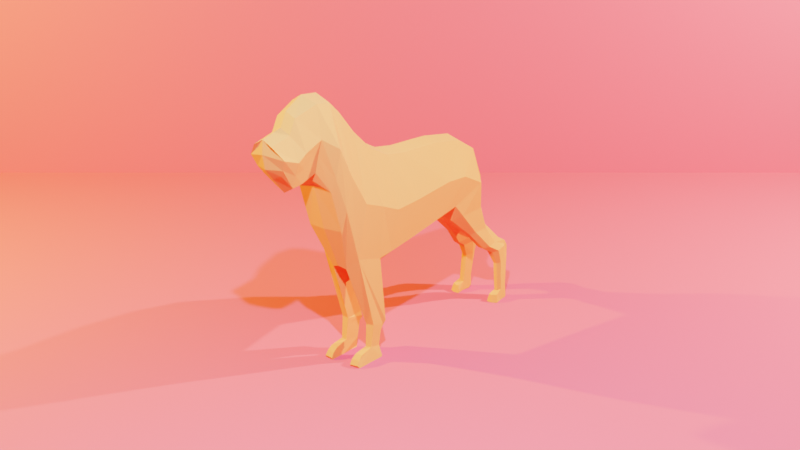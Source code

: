 # Source: dog.blend  (saved by Blender 2.91.10; exported with 4.5.12 LTS)
import bpy
from mathutils import Matrix  # noqa: F401  (used for matrix-valued properties, if any)

bpy.ops.wm.read_factory_settings(use_empty=True)
scene = bpy.context.scene
scene.name = 'Scene'

# ---- collections
col_collection = bpy.data.collections.new('Collection'); scene.collection.children.link(col_collection)

# ---- materials (node trees are filled in below, after node groups)
mat_material_001 = bpy.data.materials.new('Material.001')
mat_material = bpy.data.materials.new('Material')
mat_material.alpha_threshold = 0.0
mat_material.line_color = (0.0, 0.0, 0.0, 1.0)
mat_material_002 = bpy.data.materials.new('Material.002')
mat_material_002.alpha_threshold = 0.0
mat_material_002.line_color = (0.0, 0.0, 0.0, 1.0)

# ---- material node trees
mat_material_001.use_nodes = True; mat_material_001.node_tree.nodes.clear()
_N = mat_material_001.node_tree.nodes; _L = mat_material_001.node_tree.links
n0 = _N.new('ShaderNodeBsdfPrincipled'); n0.name = 'Principled BSDF'; n0.location = (10, 300)
n0.distribution = 'GGX'
n0.subsurface_method = 'BURLEY'
n0.inputs[0].default_value = (1.0, 0.2351, 0.05013, 1.0)
n0.inputs[2].default_value = 1.0
n0.inputs[3].default_value = 1.45
n0.inputs[27].default_value = (0.0, 0.0, 0.0, 1.0)
n0.inputs[28].default_value = 1.0
n1 = _N.new('ShaderNodeOutputMaterial'); n1.name = 'Material Output'; n1.location = (300, 300)
_L.new(n0.outputs[0], n1.inputs[0])
n1.is_active_output = True
mat_material.use_nodes = True; mat_material.node_tree.nodes.clear()
_N = mat_material.node_tree.nodes; _L = mat_material.node_tree.links
n0 = _N.new('ShaderNodeOutputMaterial'); n0.name = 'Material Output'; n0.location = (300, 300)
n1 = _N.new('ShaderNodeBsdfPrincipled'); n1.name = 'Principled BSDF'; n1.location = (10, 300)
n1.distribution = 'GGX'
n1.subsurface_method = 'BURLEY'
n1.inputs[0].default_value = (1.0, 0.08816, 0.1003, 1.0)
n1.inputs[2].default_value = 1.0
n1.inputs[3].default_value = 1.45
n1.inputs[27].default_value = (0.0, 0.0, 0.0, 1.0)
n1.inputs[28].default_value = 1.0
_L.new(n1.outputs[0], n0.inputs[0])
n0.is_active_output = True
mat_material_002.use_nodes = True; mat_material_002.node_tree.nodes.clear()
_N = mat_material_002.node_tree.nodes; _L = mat_material_002.node_tree.links
n0 = _N.new('ShaderNodeOutputMaterial'); n0.name = 'Material Output'; n0.location = (300, 300)
n1 = _N.new('ShaderNodeBsdfPrincipled'); n1.name = 'Principled BSDF'; n1.location = (10, 300)
n1.distribution = 'GGX'
n1.subsurface_method = 'BURLEY'
n1.inputs[0].default_value = (1.0, 0.08816, 0.1003, 1.0)
n1.inputs[2].default_value = 1.0
n1.inputs[3].default_value = 1.45
n1.inputs[27].default_value = (0.0, 0.0, 0.0, 1.0)
n1.inputs[28].default_value = 1.0
_L.new(n1.outputs[0], n0.inputs[0])
n0.is_active_output = True

# ---- world
world_world = bpy.data.worlds.new('World'); scene.world = world_world
world_world.use_nodes = True; world_world.node_tree.nodes.clear()
_N = world_world.node_tree.nodes; _L = world_world.node_tree.links
n0 = _N.new('ShaderNodeOutputWorld'); n0.name = 'World Output'; n0.location = (300, 300)
n1 = _N.new('ShaderNodeBackground'); n1.name = 'Background'; n1.location = (10, 300)
n1.inputs[0].default_value = (0.05088, 0.05088, 0.05088, 1.0)
_L.new(n1.outputs[0], n0.inputs[0])
n0.is_active_output = True
world_world.color = (0.05088, 0.05088, 0.05088)
world_world.use_sun_shadow = False
world_world.sun_shadow_jitter_overblur = 0.0

# ---- cameras
cam_camera = bpy.data.cameras.new('Camera')
cam_camera.clip_end = 100.0
cam_camera.ortho_scale = 7.314

# ---- lights
light_light = bpy.data.lights.new('Light', 'POINT')
light_light.transmission_factor = 0.0
light_light.energy = 1e+04
light_light.shadow_soft_size = 0.1
light_light.shadow_maximum_resolution = 0.006
light_light.use_absolute_resolution = True
light_light_001 = bpy.data.lights.new('Light.001', 'POINT')
light_light_001.color = (1.0, 0.7707, 0.1674)
light_light_001.transmission_factor = 0.0
light_light_001.energy = 1e+04
light_light_001.shadow_soft_size = 0.1
light_light_001.shadow_maximum_resolution = 0.006
light_light_001.use_absolute_resolution = True
light_light_002 = bpy.data.lights.new('Light.002', 'POINT')
light_light_002.color = (0.3574, 0.6518, 1.0)
light_light_002.transmission_factor = 0.0
light_light_002.energy = 1e+04
light_light_002.shadow_soft_size = 0.1
light_light_002.shadow_maximum_resolution = 0.006
light_light_002.use_absolute_resolution = True

# ---- meshes
me_plane = bpy.data.meshes.new('Plane')
me_plane.from_pydata([(0.4748, 0.1173, 0.3325), (0.5149, -0.3104, 0.1355), (0.6785, -0.2661, 0.1355), (0.7751, 0.1118, 0.3325), (0.8717, 0.4897, 0.1622), (0.4346, 0.5451, 0.1622), (1.119, -0.03771, 0.321), (1.13, 0.353, 0.1835), (0.7931, -0.4619, 0.1355), (1.337, -0.3223, 0.1448), (1.3, -0.02023, 0.1835), (1.345, -0.9362, 0.2176), (-0.1155, 0.04037, 0.3325), (-0.08466, -0.4674, 0.1355), (-0.1464, 0.5482, 0.1622), (-0.4382, 0.01266, 0.3325), (-0.4458, -0.5567, 0.1355), (-0.4306, 0.582, 0.1622), (-0.686, 0.105, 0.3325), (-0.5873, -0.6211, 0.09063), (-0.6851, 0.7011, 0.1622), (-0.9585, 0.1959, 0.3325), (-1.015, -0.554, 0.09063), (-0.9526, 0.9251, 0.1622), (-1.191, 0.5515, 0.3325), (-1.222, -0.06098, 0.2155), (-1.171, 1.164, 0.1622), (-1.345, 0.8471, 0.3325), (-1.366, 0.3886, 0.2155), (-1.309, 1.284, 0.1622), (-1.507, 0.9579, 0.234), (-1.477, 0.5979, 0.1162), (-1.489, 1.295, 0.1622), (-1.713, 0.8594, 0.2249), (-1.677, 0.5271, 0.1162), (-1.748, 1.192, 0.1162), (-1.822, 0.787, 0.2249), (-1.802, 0.5098, 0.1162), (-1.825, 1.041, 0.1162), (-2.013, 0.8428, 0.2249), (-1.956, 0.6636, 0.1162), (-2.07, 0.9695, 0.1162), (0.5149, -0.3549, 1.946e-09), (-0.08466, -0.5119, 1.946e-09), (-1.802, 0.4473, 2.731e-09), (-1.956, 0.6161, 2.731e-09), (-1.323, 1.365, -2.581e-09), (-1.16, 1.223, -2.581e-09), (-2.081, 0.883, -2.581e-09), (-2.07, 1.029, -2.581e-09), (-1.248, -0.06098, 0.0), (-1.393, 0.4476, -2.581e-09), (-0.4306, 0.6411, -2.581e-09), (-0.1464, 0.6072, -2.581e-09), (0.6785, -0.3454, 3.47e-09), (-0.4458, -0.6012, 1.946e-09), (-1.536, 1.377, -2.581e-09), (1.337, -0.3223, 0.0), (1.111, -0.4397, -0.01845), (0.4346, 0.6041, -2.581e-09), (0.8717, 0.5487, -2.581e-09), (-1.477, 0.5355, 2.731e-09), (-0.6851, 0.7601, -2.581e-09), (-0.5873, -0.6137, 2.521e-09), (0.7931, -0.4619, 0.0), (-1.748, 1.251, -2.581e-09), (1.13, 0.412, -2.581e-09), (-1.677, 0.4646, 2.731e-09), (-0.9017, 0.9798, -4.33e-09), (1.3, -0.02023, 0.0), (-1.042, -0.5247, 1.561e-09), (-1.825, 1.1, -2.581e-09), (0.4948, -0.296, 0.2404), (-0.1001, -0.413, 0.2404), (-0.442, -0.4715, 0.2404), (-0.6367, -0.5002, 0.2404), (-0.987, -0.4213, 0.2404), (-1.206, 0.1652, 0.2804), (-1.356, 0.5378, 0.2804), (-1.492, 0.7779, 0.1705), (-1.695, 0.6933, 0.1705), (-1.812, 0.6484, 0.1705), (-1.984, 0.7338, 0.1705), (0.7268, -0.2499, 0.2404), (0.8774, -0.4049, 0.2404), (1.224, -0.381, 0.2498), (-2.052, 0.7331, 7.922e-10), (1.224, -0.381, 0.0), (-0.7335, -1.247, 0.2234), (-0.7491, -1.249, 0.1303), (-0.6149, -1.524, 0.1965), (-0.5966, -1.523, 0.128), (-0.7631, -1.497, 0.2113), (-0.7736, -1.5, 0.1407), (-0.8273, -1.663, 0.2395), (-0.8446, -1.669, 0.1387), (-0.7558, -1.318, 0.1329), (-0.5621, -1.333, 0.1226), (-0.9246, -1.533, 0.2214), (-0.9825, -1.574, 0.2235), (-0.9917, -1.577, 0.1314), (-0.933, -1.535, 0.1331), (-1.014, -1.628, 0.2339), (-0.9908, -1.663, 0.246), (-1.005, -1.667, 0.1333), (-1.025, -1.631, 0.1317), (-0.5868, -1.344, 0.2029), (-0.7417, -1.32, 0.2197), (-0.5495, -1.313, 0.1991), (-0.5293, -1.25, 0.2226), (-0.5598, -1.28, 0.2036), (-0.501, -1.247, 0.1548), (-0.5234, -1.299, 0.1183), (-0.5331, -1.279, 0.1129), (-0.6253, -1.668, 0.2369), (-0.6013, -1.644, 0.2298), (-0.573, -1.643, 0.1621), (-0.595, -1.668, 0.1392), (1.124, -0.7142, 0.1666), (1.494, -1.02, 0.2491), (1.358, -0.6702, 0.2392), (1.419, -0.6383, 0.1716), (1.419, -0.6383, 0.09278), (1.124, -0.7142, 0.09278), (1.296, -0.7022, 0.04058), (1.358, -0.6702, 0.03936), (1.169, -0.6832, 0.2237), (1.591, -1.189, 0.2531), (1.532, -0.895, 0.2584), (1.641, -0.8609, 0.2293), (1.641, -0.854, 0.1508), (1.345, -0.9297, 0.1441), (1.518, -0.9176, 0.1242), (1.579, -0.8858, 0.148), (1.391, -0.9103, 0.2772), (1.583, -1.533, 0.2772), (1.682, -0.9784, 0.2899), (1.494, -1.013, 0.1757), (1.667, -1.001, 0.1546), (1.728, -0.9692, 0.1692), (1.54, -0.9937, 0.3088), (1.577, -1.657, 0.2827), (1.701, -1.162, 0.2918), (1.793, -1.128, 0.262), (1.793, -1.123, 0.2092), (1.591, -1.184, 0.2038), (1.707, -1.176, 0.1824), (1.748, -1.155, 0.196), (1.621, -1.171, 0.2932), (1.475, -1.558, 0.2325), (1.677, -1.509, 0.3124), (1.746, -1.493, 0.2838), (1.746, -1.489, 0.2367), (1.583, -1.529, 0.2332), (1.687, -1.522, 0.2117), (1.724, -1.503, 0.2251), (1.611, -1.517, 0.3129), (1.681, -1.65, 0.2833), (1.717, -1.649, 0.3102), (1.757, -1.633, 0.2879), (1.757, -1.628, 0.2409), (1.577, -1.653, 0.2387), (1.681, -1.646, 0.2197), (1.717, -1.643, 0.2293), (1.604, -1.657, 0.3171), (1.475, -1.565, 0.2654), (1.502, -1.556, 0.3289), (1.453, -1.651, 0.2164), (1.453, -1.658, 0.2874), (1.481, -1.648, 0.351), (1.79, -0.9901, 0.2609), (1.75, -0.9219, 0.2524), (1.749, -0.9651, 0.2574), (1.75, -0.915, 0.1739), (1.79, -0.9837, 0.1885), (1.749, -0.9583, 0.1805)], [], [(0, 3, 4, 5), (83, 2, 8, 84), (8, 64, 123, 118), (0, 5, 14, 12), (12, 14, 17, 15), (15, 17, 20, 18), (18, 20, 23, 21), (21, 23, 26, 24), (24, 26, 29, 27), (27, 29, 32, 30), (30, 32, 35, 33), (33, 35, 38, 36), (36, 38, 41, 39), (81, 36, 39, 82), (80, 33, 36, 81), (79, 30, 33, 80), (78, 27, 30, 79), (77, 24, 27, 78), (76, 21, 24, 77), (75, 18, 21, 76), (74, 15, 18, 75), (73, 12, 15, 74), (72, 0, 12, 73), (85, 6, 3, 83, 84), (72, 83, 3, 0), (43, 42, 1, 13), (45, 44, 37, 40), (47, 46, 29, 26), (49, 48, 39, 41), (51, 50, 25, 28), (53, 52, 17, 14), (42, 54, 2, 1), (55, 43, 13, 16), (46, 56, 32, 29), (84, 8, 118, 126), (60, 59, 5, 4), (61, 51, 28, 31), (52, 62, 20, 17), (63, 55, 16, 19), (54, 64, 8, 2), (56, 65, 35, 32), (66, 60, 4, 7), (67, 61, 31, 34), (62, 68, 23, 20), (57, 69, 10, 9), (57, 9, 121, 122), (65, 71, 38, 35), (69, 66, 7, 10), (44, 67, 34, 37), (68, 47, 26, 23), (86, 45, 40, 82), (50, 70, 22, 25), (59, 53, 14, 5), (71, 49, 41, 38), (22, 70, 63, 19), (48, 86, 82, 39), (85, 84, 126, 120), (1, 2, 83, 72), (1, 72, 73, 13), (13, 73, 74, 16), (16, 74, 75, 19), (22, 76, 77, 25), (25, 77, 78, 28), (28, 78, 79, 31), (31, 79, 80, 34), (34, 80, 81, 37), (37, 81, 82, 40), (4, 3, 6, 85, 9, 10, 7), (96, 97, 91, 93), (76, 22, 89, 88), (89, 113, 112, 97, 96), (108, 110, 88, 107, 106), (97, 106, 90, 91), (106, 107, 92, 90), (107, 96, 93, 92), (90, 92, 94, 114, 115), (117, 114, 94, 95), (93, 91, 116, 117, 95), (93, 95, 104, 105, 100, 101), (94, 92, 98, 99, 102, 103), (95, 94, 103, 104), (88, 89, 96, 107), (98, 101, 100, 99), (92, 93, 101, 98), (102, 105, 104, 103), (99, 100, 105, 102), (75, 76, 88, 110, 109), (19, 75, 109, 111), (22, 19, 111, 113, 89), (108, 109, 110), (111, 112, 113), (108, 112, 111, 109), (112, 108, 106, 97), (114, 117, 116, 115), (91, 90, 115, 116), (125, 122, 130, 133), (120, 126, 134, 128), (122, 121, 129, 130), (124, 125, 133, 132), (87, 57, 122, 125), (9, 85, 120, 121), (58, 87, 125, 124), (64, 58, 124, 123), (174, 170, 143, 144), (132, 133, 139, 138), (170, 172, 136, 142, 143), (11, 131, 137, 119), (126, 118, 11, 134), (123, 124, 132, 131), (118, 123, 131, 11), (121, 120, 128, 129), (119, 137, 145, 127), (137, 138, 146, 145), (140, 119, 127, 148), (128, 134, 140, 136), (139, 175, 174, 144, 147), (134, 11, 119, 140), (131, 132, 138, 137), (148, 127, 135, 156), (147, 144, 152, 155), (142, 148, 156, 150), (144, 143, 151, 152), (130, 129, 171, 173), (138, 139, 147, 146), (133, 130, 173, 175, 139), (136, 140, 148, 142), (155, 152, 160, 163), (150, 156, 164, 158), (152, 151, 159, 160), (154, 155, 163, 162), (145, 146, 154, 153), (127, 145, 153, 135), (143, 142, 150, 151), (146, 147, 155, 154), (164, 141, 157, 158), (163, 160, 159, 158), (161, 162, 157, 141), (162, 163, 158, 157), (164, 156, 166, 169), (153, 154, 162, 161), (161, 141, 168, 167), (151, 150, 158, 159), (166, 165, 168, 169), (165, 149, 167, 168), (153, 161, 167, 149), (156, 135, 165, 166), (135, 153, 149, 165), (141, 164, 169, 168), (170, 171, 172), (173, 174, 175), (173, 171, 170, 174), (129, 128, 136, 172, 171)])
_uv = me_plane.uv_layers.new(name='UVMap')
_uv.uv.foreach_set('vector', [0.0, 0.5, 1.0, 0.5, 1.0, 1.0, 0.0, 1.0, 1.0, 0.25, 1.0, 0.0, 1.0, 0.0, 1.0, 0.25, 1.0, 0.0, 1.0, 0.0, 1.0, 0.0, 1.0, 0.0, 0.0, 0.5, 0.0, 1.0, 0.0, 1.0, 0.0, 0.5, 0.0, 0.5, 0.0, 1.0, 0.0, 1.0, 0.0, 0.5, 0.0, 0.5, 0.0, 1.0, 0.0, 1.0, 0.0, 0.5, 0.0, 0.5, 0.0, 1.0, 0.0, 1.0, 0.0, 0.5, 0.0, 0.5, 0.0, 1.0, 0.0, 1.0, 0.0, 0.5, 0.0, 0.5, 0.0, 1.0, 0.0, 1.0, 0.0, 0.5, 0.0, 0.5, 0.0, 1.0, 0.0, 1.0, 0.0, 0.5, 0.0, 0.5, 0.0, 1.0, 0.0, 1.0, 0.0, 0.5, 0.0, 0.5, 0.0, 1.0, 0.0, 1.0, 0.0, 0.5, 0.0, 0.5, 0.0, 1.0, 0.0, 1.0, 0.0, 0.5, 0.0, 0.25, 0.0, 0.5, 0.0, 0.5, 0.0, 0.25, 0.0, 0.25, 0.0, 0.5, 0.0, 0.5, 0.0, 0.25, 0.0, 0.25, 0.0, 0.5, 0.0, 0.5, 0.0, 0.25, 0.0, 0.25, 0.0, 0.5, 0.0, 0.5, 0.0, 0.25, 0.0, 0.25, 0.0, 0.5, 0.0, 0.5, 0.0, 0.25, 0.0, 0.25, 0.0, 0.5, 0.0, 0.5, 0.0, 0.25, 0.0, 0.25, 0.0, 0.5, 0.0, 0.5, 0.0, 0.25, 0.0, 0.25, 0.0, 0.5, 0.0, 0.5, 0.0, 0.25, 0.0, 0.25, 0.0, 0.5, 0.0, 0.5, 0.0, 0.25, 0.0, 0.25, 0.0, 0.5, 0.0, 0.5, 0.0, 0.25, 1.0, 0.25, 1.0, 0.7208, 1.0, 0.5, 1.0, 0.25, 1.0, 0.25, 0.0, 0.25, 1.0, 0.25, 1.0, 0.5, 0.0, 0.5, 0.0, 0.0, 0.0, 0.0, 0.0, 0.0, 0.0, 0.0, 0.0, 0.0, 0.0, 0.0, 0.0, 0.0, 0.0, 0.0, 0.0, 1.0, 0.0, 1.0, 0.0, 1.0, 0.0, 1.0, 0.0, 1.0, 0.0, 0.5, 0.0, 0.5, 0.0, 1.0, 0.0, 0.0, 0.0, 0.0, 0.0, 0.0, 0.0, 0.0, 0.0, 1.0, 0.0, 1.0, 0.0, 1.0, 0.0, 1.0, 0.0, 0.0, 1.0, 0.0, 1.0, 0.0, 0.0, 0.0, 0.0, 0.0, 0.0, 0.0, 0.0, 0.0, 0.0, 0.0, 0.0, 1.0, 0.0, 1.0, 0.0, 1.0, 0.0, 1.0, 1.0, 0.25, 1.0, 0.0, 1.0, 0.0, 1.0, 0.25, 1.0, 1.0, 0.0, 1.0, 0.0, 1.0, 1.0, 1.0, 0.0, 0.0, 0.0, 0.0, 0.0, 0.0, 0.0, 0.0, 0.0, 1.0, 0.0, 1.0, 0.0, 1.0, 0.0, 1.0, 0.0, 0.0, 0.0, 0.0, 0.0, 0.0, 0.0, 0.0, 1.0, 0.0, 1.0, 0.0, 1.0, 0.0, 1.0, 0.0, 0.0, 1.0, 0.0, 1.0, 0.0, 1.0, 0.0, 1.0, 1.0, 1.0, 1.0, 1.0, 1.0, 1.0, 1.0, 1.0, 0.0, 0.0, 0.0, 0.0, 0.0, 0.0, 0.0, 0.0, 0.0, 1.0, 0.0, 1.0, 0.0, 1.0, 0.0, 1.0, 1.0, 0.5, 1.0, 1.0, 1.0, 1.0, 1.0, 0.5, 1.0, 0.5, 1.0, 0.5, 1.0, 0.5, 1.0, 0.5, 0.0, 1.0, 0.0, 1.0, 0.0, 1.0, 0.0, 1.0, 1.0, 1.0, 1.0, 1.0, 1.0, 1.0, 1.0, 1.0, 0.0, 0.0, 0.0, 0.0, 0.0, 0.0, 0.0, 0.0, 0.0, 1.0, 0.0, 1.0, 0.0, 1.0, 0.0, 1.0, 0.0, 0.25, 0.0, 0.0, 0.0, 0.0, 0.0, 0.25, 0.0, 0.0, 0.0, 0.0, 0.0, 0.0, 0.0, 0.0, 0.0, 1.0, 0.0, 1.0, 0.0, 1.0, 0.0, 1.0, 0.0, 1.0, 0.0, 1.0, 0.0, 1.0, 0.0, 1.0, 0.0, 0.0, 0.0, 0.0, 0.0, 0.0, 0.0, 0.0, 0.0, 0.5, 0.0, 0.25, 0.0, 0.25, 0.0, 0.5, 1.0, 0.25, 1.0, 0.25, 1.0, 0.25, 1.0, 0.25, 0.0, 0.0, 1.0, 0.0, 1.0, 0.25, 0.0, 0.25, 0.0, 0.0, 0.0, 0.25, 0.0, 0.25, 0.0, 0.0, 0.0, 0.0, 0.0, 0.25, 0.0, 0.25, 0.0, 0.0, 0.0, 0.0, 0.0, 0.25, 0.0, 0.25, 0.0, 0.0, 0.0, 0.0, 0.0, 0.25, 0.0, 0.25, 0.0, 0.0, 0.0, 0.0, 0.0, 0.25, 0.0, 0.25, 0.0, 0.0, 0.0, 0.0, 0.0, 0.25, 0.0, 0.25, 0.0, 0.0, 0.0, 0.0, 0.0, 0.25, 0.0, 0.25, 0.0, 0.0, 0.0, 0.0, 0.0, 0.25, 0.0, 0.25, 0.0, 0.0, 0.0, 0.0, 0.0, 0.25, 0.0, 0.25, 0.0, 0.0, 1.0, 1.0, 1.0, 0.5, 1.0, 0.7208, 1.0, 0.25, 1.0, 0.5, 1.0, 1.0, 1.0, 1.0, 0.0, 0.0, 0.0, 0.0, 0.0, 0.0, 0.0, 0.0, 0.0, 0.25, 0.0, 0.0, 0.0, 0.0, 0.0, 0.25, 0.0, 0.0, 0.0, 0.0, 0.0, 0.0, 0.0, 0.0, 0.0, 0.0, 0.0, 0.25, 0.0, 0.25, 0.0, 0.25, 0.0, 0.25, 0.0, 0.25, 0.0, 0.0, 0.0, 0.25, 0.0, 0.25, 0.0, 0.0, 0.0, 0.25, 0.0, 0.25, 0.0, 0.25, 0.0, 0.25, 0.0, 0.25, 0.0, 0.0, 0.0, 0.0, 0.0, 0.25, 0.0, 0.25, 0.0, 0.25, 0.0, 0.25, 0.0, 0.25, 0.0, 0.25, 0.0, 0.0, 0.0, 0.25, 0.0, 0.25, 0.0, 0.0, 0.0, 0.0, 0.0, 0.0, 0.0, 0.0, 0.0, 0.0, 0.0, 0.0, 0.0, 0.0, 0.0, 0.0, 0.0, 0.0, 0.0, 0.0, 0.0, 0.0, 0.0, 0.0, 0.0, 0.25, 0.0, 0.25, 0.0, 0.25, 0.0, 0.25, 0.0, 0.25, 0.0, 0.25, 0.0, 0.0, 0.0, 0.25, 0.0, 0.25, 0.0, 0.0, 0.0, 0.25, 0.0, 0.0, 0.0, 0.0, 0.0, 0.25, 0.0, 0.25, 0.0, 0.0, 0.0, 0.0, 0.0, 0.25, 0.0, 0.25, 0.0, 0.0, 0.0, 0.0, 0.0, 0.25, 0.0, 0.25, 0.0, 0.0, 0.0, 0.0, 0.0, 0.25, 0.0, 0.25, 0.0, 0.0, 0.0, 0.0, 0.0, 0.25, 0.0, 0.25, 0.0, 0.25, 0.0, 0.25, 0.0, 0.25, 0.0, 0.25, 0.0, 0.0, 0.0, 0.25, 0.0, 0.25, 0.0, 0.0, 0.0, 0.0, 0.0, 0.0, 0.0, 0.0, 0.0, 0.0, 0.0, 0.0, 0.0, 0.25, 0.0, 0.3593, 0.0, 0.25, 0.0, 0.0, 0.0, 0.09684, 0.0, 0.0, 0.0, 0.25, 0.0, 0.0, 0.0, 0.0, 0.0, 0.25, 0.0, 0.0, 0.0, 0.25, 0.0, 0.25, 0.0, 0.0, 0.0, 0.25, 0.0, 0.0, 0.0, 0.0, 0.0, 0.25, 0.0, 0.0, 0.0, 0.25, 0.0, 0.25, 0.0, 0.0, 0.0, 0.0, 0.0, 0.0, 0.0, 0.0, 0.0, 0.0, 1.0, 0.25, 1.0, 0.25, 1.0, 0.25, 1.0, 0.25, 1.0, 0.5, 1.0, 0.5, 1.0, 0.5, 1.0, 0.5, 0.0, 0.0, 0.0, 0.0, 0.0, 0.0, 0.0, 0.0, 0.0, 0.0, 0.0, 0.0, 0.0, 0.0, 0.0, 0.0, 1.0, 0.5, 1.0, 0.25, 1.0, 0.25, 1.0, 0.5, 0.0, 0.0, 0.0, 0.0, 0.0, 0.0, 0.0, 0.0, 0.0, 0.0, 0.0, 0.0, 0.0, 0.0, 0.0, 0.0, 1.0, 0.5, 1.0, 0.5, 1.0, 0.5, 1.0, 0.5, 0.0, 0.0, 0.0, 0.0, 0.0, 0.0, 0.0, 0.0, 1.0, 0.5, 1.0, 0.3359, 1.0, 0.25, 1.0, 0.25, 1.0, 0.5, 1.0, 0.0, 1.0, 0.0, 1.0, 0.0, 1.0, 0.0, 1.0, 0.25, 1.0, 0.0, 1.0, 0.0, 1.0, 0.25, 0.0, 0.0, 0.0, 0.0, 0.0, 0.0, 0.0, 0.0, 1.0, 0.0, 1.0, 0.0, 1.0, 0.0, 1.0, 0.0, 1.0, 0.5, 1.0, 0.25, 1.0, 0.25, 1.0, 0.5, 1.0, 0.0, 1.0, 0.0, 1.0, 0.0, 1.0, 0.0, 0.0, 0.0, 0.0, 0.0, 0.0, 0.0, 0.0, 0.0, 1.0, 0.25, 1.0, 0.0, 1.0, 0.0, 1.0, 0.25, 1.0, 0.25, 1.0, 0.25, 1.0, 0.25, 1.0, 0.25, 0.0, 0.0, 0.0, 0.0, 0.0, 0.0, 0.0, 0.0, 0.0, 0.0, 1.0, 0.25, 1.0, 0.0, 1.0, 0.0, 1.0, 0.25, 0.0, 0.0, 0.0, 0.0, 0.0, 0.0, 0.0, 0.0, 1.0, 0.25, 1.0, 0.0, 1.0, 0.0, 1.0, 0.25, 0.0, 0.0, 0.0, 0.0, 0.0, 0.0, 0.0, 0.0, 1.0, 0.25, 1.0, 0.25, 1.0, 0.25, 1.0, 0.25, 1.0, 0.5, 1.0, 0.5, 1.0, 0.5, 1.0, 0.5, 1.0, 0.5, 1.0, 0.5, 1.0, 0.5, 1.0, 0.5, 0.0, 0.0, 0.0, 0.0, 0.0, 0.0, 0.0, 0.0, 0.0, 0.0, 0.0, 0.0, 0.0, 0.0, 0.0, 0.0, 0.0, 0.0, 1.0, 0.25, 1.0, 0.25, 1.0, 0.25, 1.0, 0.25, 0.0, 0.0, 0.0, 0.0, 0.0, 0.0, 0.0, 0.0, 1.0, 0.25, 1.0, 0.25, 1.0, 0.25, 1.0, 0.25, 1.0, 0.5, 1.0, 0.5, 1.0, 0.5, 1.0, 0.5, 0.0, 0.0, 0.0, 0.0, 0.0, 0.0, 0.0, 0.0, 0.0, 0.0, 0.0, 0.0, 0.0, 0.0, 0.0, 0.0, 1.0, 0.0, 1.0, 0.0, 1.0, 0.0, 1.0, 0.0, 1.0, 0.5, 1.0, 0.25, 1.0, 0.25, 1.0, 0.5, 0.0, 0.0, 0.0, 0.0, 0.0, 0.0, 0.0, 0.0, 1.0, 0.25, 1.0, 0.0, 1.0, 0.0, 1.0, 0.25, 1.0, 0.25, 1.0, 0.5, 1.0, 0.5, 1.0, 0.25, 1.0, 0.0, 1.0, 0.0, 1.0, 0.0, 1.0, 0.0, 1.0, 0.0, 1.0, 0.25, 1.0, 0.25, 1.0, 0.0, 1.0, 0.25, 1.0, 0.25, 1.0, 0.25, 1.0, 0.25, 0.0, 0.0, 0.0, 0.0, 0.0, 0.0, 0.0, 0.0, 1.0, 0.0, 1.0, 0.0, 1.0, 0.0, 1.0, 0.0, 1.0, 0.5, 1.0, 0.25, 1.0, 0.25, 1.0, 0.5, 1.0, 0.25, 1.0, 0.0, 1.0, 0.0, 1.0, 0.25, 1.0, 0.0, 1.0, 0.0, 1.0, 0.0, 1.0, 0.0, 0.0, 0.0, 0.0, 0.0, 0.0, 0.0, 0.0, 0.0, 1.0, 0.25, 1.0, 0.0, 1.0, 0.0, 1.0, 0.25, 1.0, 0.0, 1.0, 0.0, 1.0, 0.0, 1.0, 0.0, 1.0, 0.0, 1.0, 0.25, 1.0, 0.25, 1.0, 0.0, 1.0, 0.5, 1.0, 0.5, 1.0, 0.3359, 1.0, 0.5, 1.0, 0.5, 1.0, 0.5, 1.0, 0.5, 1.0, 0.5, 1.0, 0.5, 1.0, 0.5, 1.0, 0.5, 1.0, 0.25, 1.0, 0.25, 1.0, 0.3359, 1.0, 0.5])
me_plane.materials.append(mat_material_001)
me_plane.use_remesh_fix_poles = True
me_plane.use_remesh_preserve_attributes = False
me_plane.use_mirror_vertex_groups = False
me_plane.update()
me_plane_001 = bpy.data.meshes.new('Plane.001')
me_plane_001.from_pydata([(-1.0, -1.0, 0.0), (1.0, -1.0, 0.0), (-1.0, 1.0, 0.0), (1.0, 1.0, 0.0), (-1.0, 0.9409, -0.06853), (1.0, 0.9409, -0.06853), (-1.0, 0.9409, 1.931), (1.0, 0.9409, 1.931)], [], [(0, 1, 3, 2), (4, 5, 7, 6)])
me_plane_001.polygons.foreach_set('material_index', [0, 1])
_uv = me_plane_001.uv_layers.new(name='UVMap')
_uv.uv.foreach_set('vector', [0.0, 0.0, 1.0, 0.0, 1.0, 1.0, 0.0, 1.0, 0.0, 0.0, 1.0, 0.0, 1.0, 1.0, 0.0, 1.0])
me_plane_001.materials.append(mat_material)
me_plane_001.materials.append(mat_material_002)
me_plane_001.use_remesh_fix_poles = True
me_plane_001.use_remesh_preserve_attributes = False
me_plane_001.use_mirror_vertex_groups = False
me_plane_001.update()

# ---- objects
ob_light = bpy.data.objects.new('Light', light_light)
ob_camera = bpy.data.objects.new('Camera', cam_camera)
ob_empty = bpy.data.objects.new('Empty', None)
ob_plane = bpy.data.objects.new('Plane', me_plane)
ob_plane_001 = bpy.data.objects.new('Plane.001', me_plane_001)
ob_light_001 = bpy.data.objects.new('Light.001', light_light_001)
ob_light_002 = bpy.data.objects.new('Light.002', light_light_002)

# ---- transforms, parenting, visibility, modifiers, constraints
ob_light.location = (9.26, 1.054, 6.029)
ob_light.rotation_euler = (0.6503, 0.05522, 1.866)
ob_light.lock_rotations_4d = False
ob_light.empty_display_type = 'ARROWS'
ob_light.color = (0.0, 0.0, 0.0, 0.0)
ob_light.lineart.crease_threshold = 0.0
ob_camera.location = (0.0, -11.8, 3.85)
ob_camera.rotation_euler = (1.257, -0.0, 0.0)
ob_camera.lock_rotations_4d = False
ob_camera.empty_display_type = 'ARROWS'
ob_camera.color = (0.0, 0.0, 0.0, 0.0)
ob_camera.display_type = 'WIRE'
ob_camera.lineart.crease_threshold = 0.0
ob_empty.location = (0.0, 0.0, 0.0)
ob_empty.rotation_euler = (1.571, 0.0, 0.0)
ob_empty.empty_display_type = 'IMAGE'
ob_empty.empty_display_size = 5.0
ob_empty.use_empty_image_alpha = True
ob_empty.color = (1.0, 1.0, 1.0, 0.1)
ob_empty.lineart.crease_threshold = 0.0
ob_plane.location = (0.0, 0.0, 0.359)
ob_plane.rotation_euler = (1.571, -0.0, 0.8959)
ob_plane.lineart.crease_threshold = 0.0
_m = ob_plane.modifiers.new('Mirror', 'MIRROR')
_m.use_axis = (False, False, True)
ob_plane_001.location = (0.0, 0.0, -1.296)
ob_plane_001.scale = (7.486, 7.486, 7.486)
ob_plane_001.lineart.crease_threshold = 0.0
ob_light_001.location = (-9.309, 0.722, 5.202)
ob_light_001.rotation_euler = (0.6503, 0.05522, 1.866)
ob_light_001.lock_rotations_4d = False
ob_light_001.empty_display_type = 'ARROWS'
ob_light_001.color = (0.0, 0.0, 0.0, 0.0)
ob_light_001.lineart.crease_threshold = 0.0
ob_light_002.location = (-0.05761, -6.774, 6.029)
ob_light_002.rotation_euler = (0.6503, 0.05522, 1.866)
ob_light_002.lock_rotations_4d = False
ob_light_002.empty_display_type = 'ARROWS'
ob_light_002.color = (0.0, 0.0, 0.0, 0.0)
ob_light_002.lineart.crease_threshold = 0.0

# ---- collection membership
col_collection.objects.link(ob_light)
col_collection.objects.link(ob_camera)
col_collection.objects.link(ob_empty)
col_collection.objects.link(ob_plane)
col_collection.objects.link(ob_plane_001)
col_collection.objects.link(ob_light_001)
col_collection.objects.link(ob_light_002)

# ---- scene / render settings (as saved in the file)
scene.camera = ob_camera
scene.frame_start = 1; scene.frame_end = 250; scene.frame_set(1)
scene.render.engine = 'CYCLES'
scene.cycles.use_denoising = False
scene.cycles.samples = 128
scene.cycles.sampling_pattern = 'TABULATED_SOBOL'
scene.cycles.use_adaptive_sampling = False
scene.cycles.use_light_tree = False
scene.view_settings.view_transform = 'Filmic'
bpy.context.view_layer.update()
